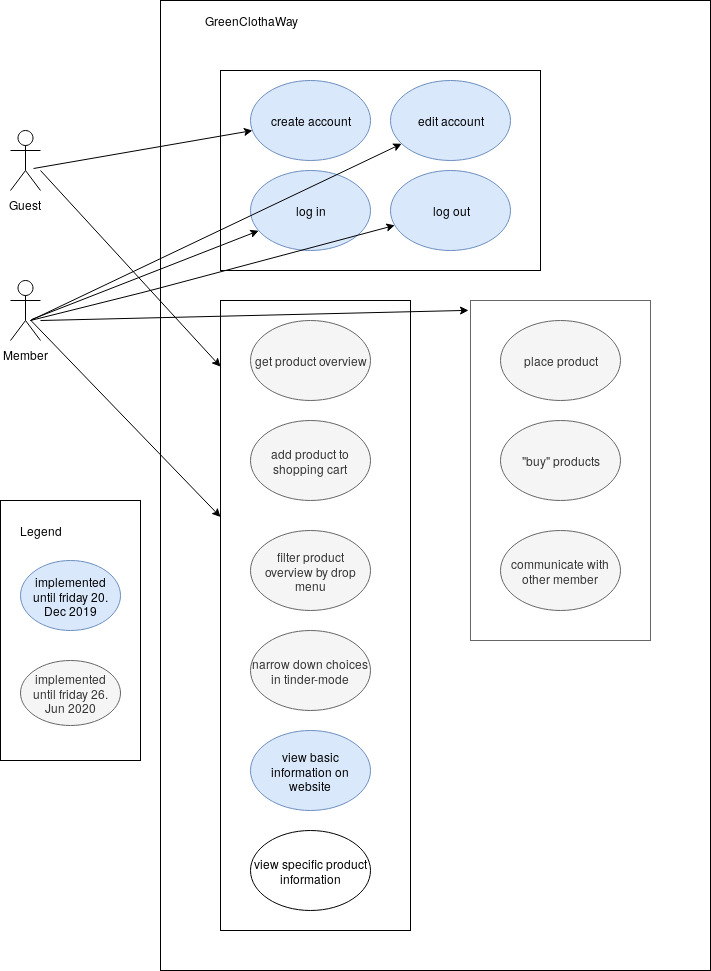

The diagram above was exported from draw.io. Its source (the exported page's mxGraphModel, read from the mxfile embedded in the PNG):
<mxGraphModel dx="1592" dy="753" grid="1" gridSize="10" guides="1" tooltips="1" connect="1" arrows="1" fold="1" page="1" pageScale="1" pageWidth="850" pageHeight="1100" math="0" shadow="0">
  <root>
    <mxCell id="0" />
    <mxCell id="1" parent="0" />
    <mxCell id="t1U9Wuj46Q5nK9wx1dlh-1" value="Guest" style="shape=umlActor;verticalLabelPosition=bottom;labelBackgroundColor=#ffffff;verticalAlign=top;html=1;outlineConnect=0;" parent="1" vertex="1">
      <mxGeometry x="90" y="195" width="30" height="60" as="geometry" />
    </mxCell>
    <mxCell id="t1U9Wuj46Q5nK9wx1dlh-2" value="Member" style="shape=umlActor;verticalLabelPosition=bottom;labelBackgroundColor=#ffffff;verticalAlign=top;html=1;outlineConnect=0;" parent="1" vertex="1">
      <mxGeometry x="90" y="345" width="30" height="60" as="geometry" />
    </mxCell>
    <mxCell id="t1U9Wuj46Q5nK9wx1dlh-5" value="create account" style="ellipse;whiteSpace=wrap;html=1;fillColor=#dae8fc;strokeColor=#6c8ebf;" parent="1" vertex="1">
      <mxGeometry x="330" y="145" width="120" height="80" as="geometry" />
    </mxCell>
    <mxCell id="t1U9Wuj46Q5nK9wx1dlh-6" value="edit account" style="ellipse;whiteSpace=wrap;html=1;fillColor=#dae8fc;strokeColor=#6c8ebf;" parent="1" vertex="1">
      <mxGeometry x="470" y="145" width="120" height="80" as="geometry" />
    </mxCell>
    <mxCell id="t1U9Wuj46Q5nK9wx1dlh-7" value="log in" style="ellipse;whiteSpace=wrap;html=1;fillColor=#dae8fc;strokeColor=#6c8ebf;" parent="1" vertex="1">
      <mxGeometry x="330" y="235" width="120" height="80" as="geometry" />
    </mxCell>
    <mxCell id="t1U9Wuj46Q5nK9wx1dlh-10" value="log out" style="ellipse;whiteSpace=wrap;html=1;fillColor=#dae8fc;strokeColor=#6c8ebf;" parent="1" vertex="1">
      <mxGeometry x="470" y="235" width="120" height="80" as="geometry" />
    </mxCell>
    <mxCell id="t1U9Wuj46Q5nK9wx1dlh-12" value="" style="rounded=0;whiteSpace=wrap;html=1;gradientColor=none;fillColor=none;" parent="1" vertex="1">
      <mxGeometry x="300" y="135" width="320" height="200" as="geometry" />
    </mxCell>
    <mxCell id="t1U9Wuj46Q5nK9wx1dlh-14" value="get product overview" style="ellipse;whiteSpace=wrap;html=1;fillColor=#f5f5f5;strokeColor=#666666;fontColor=#333333;" parent="1" vertex="1">
      <mxGeometry x="330" y="385" width="120" height="80" as="geometry" />
    </mxCell>
    <mxCell id="t1U9Wuj46Q5nK9wx1dlh-15" value="place product" style="ellipse;whiteSpace=wrap;html=1;fillColor=#f5f5f5;strokeColor=#666666;fontColor=#333333;" parent="1" vertex="1">
      <mxGeometry x="580" y="385" width="120" height="80" as="geometry" />
    </mxCell>
    <mxCell id="t1U9Wuj46Q5nK9wx1dlh-16" value="&quot;buy&quot; products" style="ellipse;whiteSpace=wrap;html=1;fillColor=#f5f5f5;strokeColor=#666666;fontColor=#333333;" parent="1" vertex="1">
      <mxGeometry x="580" y="485" width="120" height="80" as="geometry" />
    </mxCell>
    <mxCell id="t1U9Wuj46Q5nK9wx1dlh-17" value="add product to shopping cart" style="ellipse;whiteSpace=wrap;html=1;fillColor=#f5f5f5;strokeColor=#666666;fontColor=#333333;" parent="1" vertex="1">
      <mxGeometry x="330" y="485" width="120" height="80" as="geometry" />
    </mxCell>
    <mxCell id="t1U9Wuj46Q5nK9wx1dlh-18" value="communicate with other member" style="ellipse;whiteSpace=wrap;html=1;fillColor=#f5f5f5;strokeColor=#666666;fontColor=#333333;" parent="1" vertex="1">
      <mxGeometry x="580" y="595" width="120" height="80" as="geometry" />
    </mxCell>
    <mxCell id="t1U9Wuj46Q5nK9wx1dlh-19" value="" style="rounded=0;whiteSpace=wrap;html=1;fillColor=none;gradientColor=none;" parent="1" vertex="1">
      <mxGeometry x="300" y="365" width="190" height="630" as="geometry" />
    </mxCell>
    <mxCell id="t1U9Wuj46Q5nK9wx1dlh-20" value="" style="rounded=0;whiteSpace=wrap;html=1;fillColor=none;strokeColor=#666666;fontColor=#333333;" parent="1" vertex="1">
      <mxGeometry x="550" y="365" width="180" height="340" as="geometry" />
    </mxCell>
    <mxCell id="t1U9Wuj46Q5nK9wx1dlh-21" value="filter product overview by drop menu" style="ellipse;whiteSpace=wrap;html=1;fillColor=#f5f5f5;strokeColor=#666666;fontColor=#333333;" parent="1" vertex="1">
      <mxGeometry x="330" y="595" width="120" height="80" as="geometry" />
    </mxCell>
    <mxCell id="t1U9Wuj46Q5nK9wx1dlh-22" value="narrow down choices in tinder-mode" style="ellipse;whiteSpace=wrap;html=1;fillColor=#f5f5f5;strokeColor=#666666;fontColor=#333333;" parent="1" vertex="1">
      <mxGeometry x="330" y="695" width="120" height="80" as="geometry" />
    </mxCell>
    <mxCell id="t1U9Wuj46Q5nK9wx1dlh-24" value="" style="rounded=0;whiteSpace=wrap;html=1;fillColor=none;gradientColor=none;" parent="1" vertex="1">
      <mxGeometry x="80" y="565" width="140" height="260" as="geometry" />
    </mxCell>
    <mxCell id="t1U9Wuj46Q5nK9wx1dlh-25" value="Legend" style="text;html=1;strokeColor=none;fillColor=none;align=center;verticalAlign=middle;whiteSpace=wrap;rounded=0;" parent="1" vertex="1">
      <mxGeometry x="100" y="585" width="40" height="20" as="geometry" />
    </mxCell>
    <mxCell id="t1U9Wuj46Q5nK9wx1dlh-27" value="implemented until friday 26. Jun 2020" style="ellipse;whiteSpace=wrap;html=1;fillColor=#f5f5f5;strokeColor=#666666;fontColor=#333333;" parent="1" vertex="1">
      <mxGeometry x="100" y="725" width="100" height="65" as="geometry" />
    </mxCell>
    <mxCell id="t1U9Wuj46Q5nK9wx1dlh-34" value="" style="endArrow=classic;html=1;" parent="1" target="t1U9Wuj46Q5nK9wx1dlh-6" edge="1">
      <mxGeometry width="50" height="50" relative="1" as="geometry">
        <mxPoint x="110" y="385" as="sourcePoint" />
        <mxPoint x="280" y="284" as="targetPoint" />
        <Array as="points" />
      </mxGeometry>
    </mxCell>
    <mxCell id="t1U9Wuj46Q5nK9wx1dlh-35" value="" style="endArrow=classic;html=1;" parent="1" target="t1U9Wuj46Q5nK9wx1dlh-5" edge="1">
      <mxGeometry width="50" height="50" relative="1" as="geometry">
        <mxPoint x="113" y="233" as="sourcePoint" />
        <mxPoint x="485" y="57" as="targetPoint" />
        <Array as="points" />
      </mxGeometry>
    </mxCell>
    <mxCell id="t1U9Wuj46Q5nK9wx1dlh-36" value="" style="endArrow=classic;html=1;" parent="1" target="t1U9Wuj46Q5nK9wx1dlh-7" edge="1">
      <mxGeometry width="50" height="50" relative="1" as="geometry">
        <mxPoint x="111" y="384" as="sourcePoint" />
        <mxPoint x="329.9296286223682" y="346.0627358343911" as="targetPoint" />
        <Array as="points" />
      </mxGeometry>
    </mxCell>
    <mxCell id="t1U9Wuj46Q5nK9wx1dlh-37" value="" style="endArrow=classic;html=1;" parent="1" target="t1U9Wuj46Q5nK9wx1dlh-10" edge="1">
      <mxGeometry width="50" height="50" relative="1" as="geometry">
        <mxPoint x="110" y="385" as="sourcePoint" />
        <mxPoint x="348.23393528959105" y="305.2240181126688" as="targetPoint" />
        <Array as="points">
          <mxPoint x="230" y="355" />
        </Array>
      </mxGeometry>
    </mxCell>
    <mxCell id="t1U9Wuj46Q5nK9wx1dlh-40" value="" style="endArrow=classic;html=1;entryX=0;entryY=0.105;entryDx=0;entryDy=0;entryPerimeter=0;" parent="1" target="t1U9Wuj46Q5nK9wx1dlh-19" edge="1">
      <mxGeometry width="50" height="50" relative="1" as="geometry">
        <mxPoint x="120" y="235" as="sourcePoint" />
        <mxPoint x="367.95069456334454" y="416.4665427394125" as="targetPoint" />
        <Array as="points" />
      </mxGeometry>
    </mxCell>
    <mxCell id="t1U9Wuj46Q5nK9wx1dlh-41" value="" style="endArrow=classic;html=1;" parent="1" target="t1U9Wuj46Q5nK9wx1dlh-19" edge="1">
      <mxGeometry width="50" height="50" relative="1" as="geometry">
        <mxPoint x="110" y="384.5" as="sourcePoint" />
        <mxPoint x="347.95069456334454" y="545.9665427394125" as="targetPoint" />
        <Array as="points" />
      </mxGeometry>
    </mxCell>
    <mxCell id="t1U9Wuj46Q5nK9wx1dlh-42" value="" style="endArrow=classic;html=1;entryX=-0.011;entryY=0.029;entryDx=0;entryDy=0;entryPerimeter=0;" parent="1" target="t1U9Wuj46Q5nK9wx1dlh-20" edge="1">
      <mxGeometry width="50" height="50" relative="1" as="geometry">
        <mxPoint x="120" y="385" as="sourcePoint" />
        <mxPoint x="547" y="385" as="targetPoint" />
        <Array as="points" />
      </mxGeometry>
    </mxCell>
    <mxCell id="t1U9Wuj46Q5nK9wx1dlh-43" value="view basic information on website" style="ellipse;whiteSpace=wrap;html=1;fillColor=#dae8fc;strokeColor=#6c8ebf;" parent="1" vertex="1">
      <mxGeometry x="330" y="795" width="120" height="80" as="geometry" />
    </mxCell>
    <mxCell id="t1U9Wuj46Q5nK9wx1dlh-44" value="view specific product information" style="ellipse;whiteSpace=wrap;html=1;fillColor=none;gradientColor=none;" parent="1" vertex="1">
      <mxGeometry x="330" y="895" width="120" height="80" as="geometry" />
    </mxCell>
    <mxCell id="FIrMB5o7gTEtIm7q3_NG-1" value="" style="rounded=0;whiteSpace=wrap;html=1;fillColor=none;" parent="1" vertex="1">
      <mxGeometry x="240" y="65" width="550" height="970" as="geometry" />
    </mxCell>
    <mxCell id="FIrMB5o7gTEtIm7q3_NG-4" value="GreenClothaWay" style="text;html=1;strokeColor=none;fillColor=none;align=center;verticalAlign=middle;whiteSpace=wrap;rounded=0;" parent="1" vertex="1">
      <mxGeometry x="250" y="75" width="160" height="20" as="geometry" />
    </mxCell>
    <mxCell id="FIrMB5o7gTEtIm7q3_NG-5" value="implemented until friday 20. Dec 2019" style="ellipse;whiteSpace=wrap;html=1;fillColor=#dae8fc;strokeColor=#6c8ebf;" parent="1" vertex="1">
      <mxGeometry x="100" y="625" width="100" height="70" as="geometry" />
    </mxCell>
  </root>
</mxGraphModel>